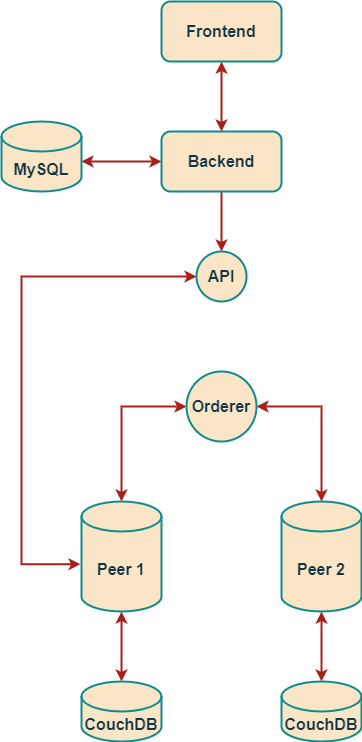

The diagram above was exported from draw.io. Its source (the exported page's mxGraphModel, read from the mxfile embedded in the PNG):
<mxGraphModel dx="1434" dy="749" grid="1" gridSize="10" guides="1" tooltips="1" connect="1" arrows="1" fold="1" page="1" pageScale="1" pageWidth="850" pageHeight="1100" math="0" shadow="0">
  <root>
    <mxCell id="0" />
    <mxCell id="1" parent="0" />
    <mxCell id="GsOfzJxrChg-qgtk7tJa-3" style="rounded=0;orthogonalLoop=1;jettySize=auto;html=1;exitX=0.5;exitY=1;exitDx=0;exitDy=0;entryX=0.5;entryY=0;entryDx=0;entryDy=0;startArrow=classic;startFill=1;endArrow=classic;endFill=1;strokeWidth=2;labelBackgroundColor=none;strokeColor=#A8201A;fontColor=default;" parent="1" source="GsOfzJxrChg-qgtk7tJa-1" target="GsOfzJxrChg-qgtk7tJa-2" edge="1">
      <mxGeometry relative="1" as="geometry" />
    </mxCell>
    <mxCell id="GsOfzJxrChg-qgtk7tJa-1" value="&lt;font style=&quot;font-size: 16px;&quot;&gt;&lt;b&gt;Frontend&lt;/b&gt;&lt;/font&gt;" style="rounded=1;whiteSpace=wrap;html=1;strokeWidth=2;labelBackgroundColor=none;fillColor=#FAE5C7;strokeColor=#0F8B8D;fontColor=#143642;" parent="1" vertex="1">
      <mxGeometry x="340" y="160" width="120" height="60" as="geometry" />
    </mxCell>
    <mxCell id="GsOfzJxrChg-qgtk7tJa-11" style="edgeStyle=orthogonalEdgeStyle;rounded=0;orthogonalLoop=1;jettySize=auto;html=1;entryX=0.5;entryY=0;entryDx=0;entryDy=0;strokeWidth=2;labelBackgroundColor=none;strokeColor=#A8201A;fontColor=default;" parent="1" source="GsOfzJxrChg-qgtk7tJa-2" target="GsOfzJxrChg-qgtk7tJa-10" edge="1">
      <mxGeometry relative="1" as="geometry" />
    </mxCell>
    <mxCell id="GsOfzJxrChg-qgtk7tJa-2" value="&lt;font style=&quot;font-size: 16px;&quot;&gt;&lt;b&gt;Backend&lt;/b&gt;&lt;/font&gt;" style="rounded=1;whiteSpace=wrap;html=1;strokeWidth=2;labelBackgroundColor=none;fillColor=#FAE5C7;strokeColor=#0F8B8D;fontColor=#143642;" parent="1" vertex="1">
      <mxGeometry x="340" y="290" width="120" height="60" as="geometry" />
    </mxCell>
    <mxCell id="GsOfzJxrChg-qgtk7tJa-7" style="rounded=0;orthogonalLoop=1;jettySize=auto;html=1;entryX=0;entryY=0.5;entryDx=0;entryDy=0;startArrow=classic;startFill=1;endArrow=classic;endFill=1;strokeWidth=2;labelBackgroundColor=none;strokeColor=#A8201A;fontColor=default;" parent="1" target="GsOfzJxrChg-qgtk7tJa-2" edge="1">
      <mxGeometry relative="1" as="geometry">
        <mxPoint x="260" y="320" as="sourcePoint" />
      </mxGeometry>
    </mxCell>
    <mxCell id="GsOfzJxrChg-qgtk7tJa-6" value="&lt;font style=&quot;font-size: 16px;&quot;&gt;&lt;b&gt;MySQL&lt;/b&gt;&lt;/font&gt;" style="shape=cylinder3;whiteSpace=wrap;html=1;boundedLbl=1;backgroundOutline=1;size=15;strokeWidth=2;labelBackgroundColor=none;fillColor=#FAE5C7;strokeColor=#0F8B8D;fontColor=#143642;" parent="1" vertex="1">
      <mxGeometry x="180" y="280" width="80" height="70" as="geometry" />
    </mxCell>
    <mxCell id="GsOfzJxrChg-qgtk7tJa-21" style="edgeStyle=orthogonalEdgeStyle;rounded=0;orthogonalLoop=1;jettySize=auto;html=1;entryX=-0.012;entryY=0.57;entryDx=0;entryDy=0;entryPerimeter=0;startArrow=classic;startFill=1;endArrow=classic;endFill=1;strokeWidth=2;labelBackgroundColor=none;strokeColor=#A8201A;fontColor=default;" parent="1" source="GsOfzJxrChg-qgtk7tJa-10" target="GsOfzJxrChg-qgtk7tJa-13" edge="1">
      <mxGeometry relative="1" as="geometry">
        <Array as="points">
          <mxPoint x="200" y="435" />
          <mxPoint x="200" y="723" />
        </Array>
      </mxGeometry>
    </mxCell>
    <mxCell id="GsOfzJxrChg-qgtk7tJa-10" value="&lt;b&gt;&lt;font style=&quot;font-size: 16px;&quot;&gt;API&lt;/font&gt;&lt;/b&gt;" style="ellipse;whiteSpace=wrap;html=1;aspect=fixed;strokeWidth=2;labelBackgroundColor=none;fillColor=#FAE5C7;strokeColor=#0F8B8D;fontColor=#143642;" parent="1" vertex="1">
      <mxGeometry x="375" y="410" width="50" height="50" as="geometry" />
    </mxCell>
    <mxCell id="GsOfzJxrChg-qgtk7tJa-17" style="edgeStyle=orthogonalEdgeStyle;rounded=0;orthogonalLoop=1;jettySize=auto;html=1;startArrow=classic;startFill=1;endArrow=classic;endFill=1;strokeWidth=2;labelBackgroundColor=none;strokeColor=#A8201A;fontColor=default;" parent="1" source="GsOfzJxrChg-qgtk7tJa-12" target="GsOfzJxrChg-qgtk7tJa-14" edge="1">
      <mxGeometry relative="1" as="geometry" />
    </mxCell>
    <mxCell id="GsOfzJxrChg-qgtk7tJa-18" style="edgeStyle=orthogonalEdgeStyle;rounded=0;orthogonalLoop=1;jettySize=auto;html=1;entryX=0.5;entryY=0;entryDx=0;entryDy=0;entryPerimeter=0;startArrow=classic;startFill=1;endArrow=classic;endFill=1;strokeWidth=2;labelBackgroundColor=none;strokeColor=#A8201A;fontColor=default;" parent="1" source="GsOfzJxrChg-qgtk7tJa-12" target="GsOfzJxrChg-qgtk7tJa-13" edge="1">
      <mxGeometry relative="1" as="geometry" />
    </mxCell>
    <mxCell id="GsOfzJxrChg-qgtk7tJa-12" value="&lt;b&gt;&lt;font style=&quot;font-size: 16px;&quot;&gt;Orderer&lt;/font&gt;&lt;/b&gt;" style="ellipse;whiteSpace=wrap;html=1;aspect=fixed;strokeWidth=2;labelBackgroundColor=none;fillColor=#FAE5C7;strokeColor=#0F8B8D;fontColor=#143642;" parent="1" vertex="1">
      <mxGeometry x="365" y="530" width="70" height="70" as="geometry" />
    </mxCell>
    <mxCell id="GsOfzJxrChg-qgtk7tJa-19" style="edgeStyle=orthogonalEdgeStyle;rounded=0;orthogonalLoop=1;jettySize=auto;html=1;entryX=0.5;entryY=0;entryDx=0;entryDy=0;entryPerimeter=0;startArrow=classic;startFill=1;endArrow=classic;endFill=1;strokeWidth=2;labelBackgroundColor=none;strokeColor=#A8201A;fontColor=default;" parent="1" source="GsOfzJxrChg-qgtk7tJa-13" target="GsOfzJxrChg-qgtk7tJa-15" edge="1">
      <mxGeometry relative="1" as="geometry" />
    </mxCell>
    <mxCell id="GsOfzJxrChg-qgtk7tJa-13" value="&lt;font style=&quot;font-size: 16px;&quot;&gt;&lt;b&gt;Peer 1&lt;/b&gt;&lt;/font&gt;" style="shape=cylinder3;whiteSpace=wrap;html=1;boundedLbl=1;backgroundOutline=1;size=15;strokeWidth=2;labelBackgroundColor=none;fillColor=#FAE5C7;strokeColor=#0F8B8D;fontColor=#143642;" parent="1" vertex="1">
      <mxGeometry x="260" y="660" width="80" height="110" as="geometry" />
    </mxCell>
    <mxCell id="GsOfzJxrChg-qgtk7tJa-20" style="edgeStyle=orthogonalEdgeStyle;rounded=0;orthogonalLoop=1;jettySize=auto;html=1;entryX=0.5;entryY=0;entryDx=0;entryDy=0;entryPerimeter=0;startArrow=classic;startFill=1;endArrow=classic;endFill=1;strokeWidth=2;labelBackgroundColor=none;strokeColor=#A8201A;fontColor=default;" parent="1" source="GsOfzJxrChg-qgtk7tJa-14" target="GsOfzJxrChg-qgtk7tJa-16" edge="1">
      <mxGeometry relative="1" as="geometry" />
    </mxCell>
    <mxCell id="GsOfzJxrChg-qgtk7tJa-14" value="&lt;font style=&quot;font-size: 16px;&quot;&gt;&lt;b&gt;Peer 2&lt;/b&gt;&lt;/font&gt;" style="shape=cylinder3;whiteSpace=wrap;html=1;boundedLbl=1;backgroundOutline=1;size=15;strokeWidth=2;labelBackgroundColor=none;fillColor=#FAE5C7;strokeColor=#0F8B8D;fontColor=#143642;" parent="1" vertex="1">
      <mxGeometry x="460" y="660" width="80" height="110" as="geometry" />
    </mxCell>
    <mxCell id="GsOfzJxrChg-qgtk7tJa-15" value="&lt;font style=&quot;font-size: 16px;&quot;&gt;&lt;b&gt;CouchDB&lt;/b&gt;&lt;/font&gt;" style="shape=cylinder3;whiteSpace=wrap;html=1;boundedLbl=1;backgroundOutline=1;size=15;strokeWidth=2;labelBackgroundColor=none;fillColor=#FAE5C7;strokeColor=#0F8B8D;fontColor=#143642;" parent="1" vertex="1">
      <mxGeometry x="260" y="840" width="80" height="60" as="geometry" />
    </mxCell>
    <mxCell id="GsOfzJxrChg-qgtk7tJa-16" value="&lt;font style=&quot;font-size: 16px;&quot;&gt;&lt;b&gt;CouchDB&lt;/b&gt;&lt;/font&gt;" style="shape=cylinder3;whiteSpace=wrap;html=1;boundedLbl=1;backgroundOutline=1;size=15;strokeWidth=2;labelBackgroundColor=none;fillColor=#FAE5C7;strokeColor=#0F8B8D;fontColor=#143642;" parent="1" vertex="1">
      <mxGeometry x="460" y="840" width="80" height="60" as="geometry" />
    </mxCell>
  </root>
</mxGraphModel>